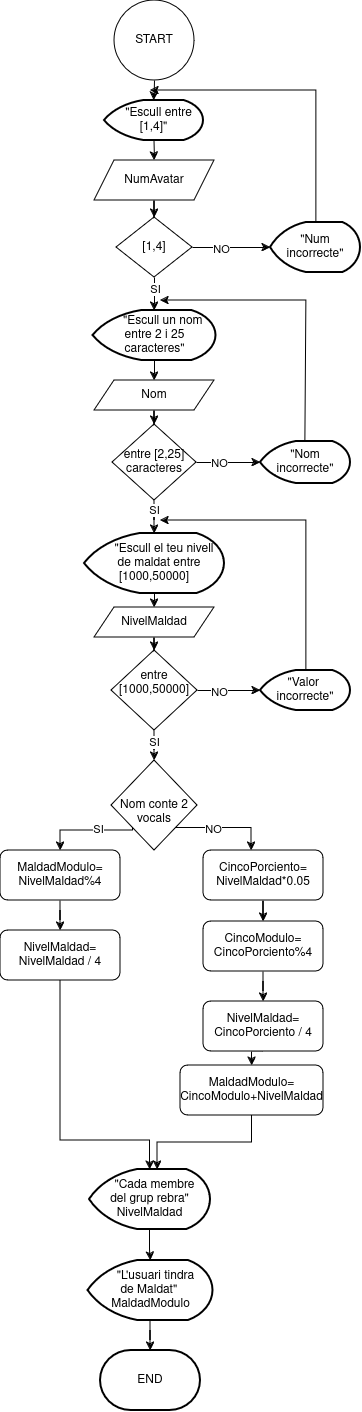

The diagram above was exported from draw.io. Its source (the exported page's mxGraphModel, read from the mxfile embedded in the PNG):
<mxGraphModel dx="2633" dy="1513" grid="1" gridSize="10" guides="1" tooltips="1" connect="1" arrows="1" fold="1" page="1" pageScale="1" pageWidth="827" pageHeight="1169" math="0" shadow="0">
  <root>
    <mxCell id="0" />
    <mxCell id="1" parent="0" />
    <mxCell id="dKiEwsw-xI5HX5Sa3GJA-1" value="START" style="ellipse;whiteSpace=wrap;html=1;aspect=fixed;" vertex="1" parent="1">
      <mxGeometry x="374" width="80" height="80" as="geometry" />
    </mxCell>
    <mxCell id="dKiEwsw-xI5HX5Sa3GJA-11" style="edgeStyle=orthogonalEdgeStyle;rounded=0;orthogonalLoop=1;jettySize=auto;html=1;entryX=0.5;entryY=0;entryDx=0;entryDy=0;" edge="1" parent="1" source="dKiEwsw-xI5HX5Sa3GJA-2" target="dKiEwsw-xI5HX5Sa3GJA-3">
      <mxGeometry relative="1" as="geometry" />
    </mxCell>
    <mxCell id="dKiEwsw-xI5HX5Sa3GJA-2" value="NumAvatar" style="shape=parallelogram;perimeter=parallelogramPerimeter;whiteSpace=wrap;html=1;fixedSize=1;" vertex="1" parent="1">
      <mxGeometry x="354" y="160" width="120" height="40" as="geometry" />
    </mxCell>
    <mxCell id="dKiEwsw-xI5HX5Sa3GJA-3" value="[1,4]" style="rhombus;whiteSpace=wrap;html=1;" vertex="1" parent="1">
      <mxGeometry x="376" y="217" width="76" height="60" as="geometry" />
    </mxCell>
    <mxCell id="dKiEwsw-xI5HX5Sa3GJA-18" style="edgeStyle=orthogonalEdgeStyle;rounded=0;orthogonalLoop=1;jettySize=auto;html=1;entryX=0.5;entryY=0;entryDx=0;entryDy=0;" edge="1" parent="1" source="dKiEwsw-xI5HX5Sa3GJA-4" target="dKiEwsw-xI5HX5Sa3GJA-13">
      <mxGeometry relative="1" as="geometry" />
    </mxCell>
    <mxCell id="dKiEwsw-xI5HX5Sa3GJA-4" value="Nom" style="shape=parallelogram;perimeter=parallelogramPerimeter;whiteSpace=wrap;html=1;fixedSize=1;" vertex="1" parent="1">
      <mxGeometry x="354" y="380" width="120" height="30" as="geometry" />
    </mxCell>
    <mxCell id="dKiEwsw-xI5HX5Sa3GJA-56" style="edgeStyle=orthogonalEdgeStyle;rounded=0;orthogonalLoop=1;jettySize=auto;html=1;exitX=0.5;exitY=1;exitDx=0;exitDy=0;" edge="1" parent="1" source="dKiEwsw-xI5HX5Sa3GJA-13" target="dKiEwsw-xI5HX5Sa3GJA-55">
      <mxGeometry relative="1" as="geometry" />
    </mxCell>
    <mxCell id="dKiEwsw-xI5HX5Sa3GJA-57" value="SI" style="edgeLabel;html=1;align=center;verticalAlign=middle;resizable=0;points=[];" vertex="1" connectable="0" parent="dKiEwsw-xI5HX5Sa3GJA-56">
      <mxGeometry x="0.6333" y="-2" relative="1" as="geometry">
        <mxPoint x="1" y="-15" as="offset" />
      </mxGeometry>
    </mxCell>
    <mxCell id="dKiEwsw-xI5HX5Sa3GJA-13" value="entre [2,25] caracteres" style="rhombus;whiteSpace=wrap;html=1;" vertex="1" parent="1">
      <mxGeometry x="372" y="424" width="84" height="76" as="geometry" />
    </mxCell>
    <mxCell id="dKiEwsw-xI5HX5Sa3GJA-24" style="edgeStyle=orthogonalEdgeStyle;rounded=0;orthogonalLoop=1;jettySize=auto;html=1;" edge="1" parent="1" source="dKiEwsw-xI5HX5Sa3GJA-19" target="dKiEwsw-xI5HX5Sa3GJA-23">
      <mxGeometry relative="1" as="geometry" />
    </mxCell>
    <mxCell id="dKiEwsw-xI5HX5Sa3GJA-30" style="edgeStyle=orthogonalEdgeStyle;rounded=0;orthogonalLoop=1;jettySize=auto;html=1;entryX=0.5;entryY=0;entryDx=0;entryDy=0;" edge="1" parent="1" source="dKiEwsw-xI5HX5Sa3GJA-23" target="dKiEwsw-xI5HX5Sa3GJA-29">
      <mxGeometry relative="1" as="geometry" />
    </mxCell>
    <mxCell id="dKiEwsw-xI5HX5Sa3GJA-31" value="SI" style="edgeLabel;html=1;align=center;verticalAlign=middle;resizable=0;points=[];" vertex="1" connectable="0" parent="dKiEwsw-xI5HX5Sa3GJA-30">
      <mxGeometry x="-0.35" y="-1" relative="1" as="geometry">
        <mxPoint y="-6" as="offset" />
      </mxGeometry>
    </mxCell>
    <mxCell id="dKiEwsw-xI5HX5Sa3GJA-23" value="&lt;div&gt;entre [1000,50000] &lt;br&gt;&lt;/div&gt;&lt;div&gt;&lt;br&gt;&lt;/div&gt;" style="rhombus;whiteSpace=wrap;html=1;" vertex="1" parent="1">
      <mxGeometry x="371" y="650" width="86" height="80" as="geometry" />
    </mxCell>
    <mxCell id="dKiEwsw-xI5HX5Sa3GJA-19" value="NivelMaldad" style="shape=parallelogram;perimeter=parallelogramPerimeter;whiteSpace=wrap;html=1;fixedSize=1;" vertex="1" parent="1">
      <mxGeometry x="354" y="607" width="120" height="30" as="geometry" />
    </mxCell>
    <mxCell id="dKiEwsw-xI5HX5Sa3GJA-67" style="edgeStyle=orthogonalEdgeStyle;rounded=0;orthogonalLoop=1;jettySize=auto;html=1;exitX=0;exitY=1;exitDx=0;exitDy=0;entryX=0.5;entryY=0;entryDx=0;entryDy=0;" edge="1" parent="1" source="dKiEwsw-xI5HX5Sa3GJA-29" target="dKiEwsw-xI5HX5Sa3GJA-72">
      <mxGeometry relative="1" as="geometry">
        <Array as="points">
          <mxPoint x="393" y="830" />
          <mxPoint x="320" y="830" />
        </Array>
      </mxGeometry>
    </mxCell>
    <mxCell id="dKiEwsw-xI5HX5Sa3GJA-68" value="SI" style="edgeLabel;html=1;align=center;verticalAlign=middle;resizable=0;points=[];" vertex="1" connectable="0" parent="dKiEwsw-xI5HX5Sa3GJA-67">
      <mxGeometry x="-0.1845" y="-2" relative="1" as="geometry">
        <mxPoint as="offset" />
      </mxGeometry>
    </mxCell>
    <mxCell id="dKiEwsw-xI5HX5Sa3GJA-29" value="&lt;br&gt;&lt;div&gt;Nom conte 2 vocals&lt;/div&gt;" style="rhombus;whiteSpace=wrap;html=1;" vertex="1" parent="1">
      <mxGeometry x="371" y="760" width="86" height="90" as="geometry" />
    </mxCell>
    <mxCell id="dKiEwsw-xI5HX5Sa3GJA-33" value="&lt;div&gt;NivelMaldad=&lt;/div&gt;&lt;div&gt;NivelMaldad / 4 &lt;br&gt;&lt;/div&gt;" style="rounded=1;whiteSpace=wrap;html=1;" vertex="1" parent="1">
      <mxGeometry x="260" y="930" width="120" height="50" as="geometry" />
    </mxCell>
    <mxCell id="dKiEwsw-xI5HX5Sa3GJA-36" style="edgeStyle=orthogonalEdgeStyle;rounded=0;orthogonalLoop=1;jettySize=auto;html=1;exitX=0.5;exitY=1;exitDx=0;exitDy=0;exitPerimeter=0;entryX=0.5;entryY=0;entryDx=0;entryDy=0;" edge="1" parent="1" source="dKiEwsw-xI5HX5Sa3GJA-34" target="dKiEwsw-xI5HX5Sa3GJA-2">
      <mxGeometry relative="1" as="geometry" />
    </mxCell>
    <mxCell id="dKiEwsw-xI5HX5Sa3GJA-34" value="&amp;nbsp;&amp;nbsp; &quot;Escull entre [1,4]&quot; " style="strokeWidth=2;html=1;shape=mxgraph.flowchart.display;whiteSpace=wrap;" vertex="1" parent="1">
      <mxGeometry x="364" y="100" width="99" height="40" as="geometry" />
    </mxCell>
    <mxCell id="dKiEwsw-xI5HX5Sa3GJA-35" style="edgeStyle=orthogonalEdgeStyle;rounded=0;orthogonalLoop=1;jettySize=auto;html=1;exitX=0.5;exitY=1;exitDx=0;exitDy=0;entryX=0.5;entryY=0;entryDx=0;entryDy=0;entryPerimeter=0;" edge="1" parent="1" source="dKiEwsw-xI5HX5Sa3GJA-1" target="dKiEwsw-xI5HX5Sa3GJA-34">
      <mxGeometry relative="1" as="geometry" />
    </mxCell>
    <mxCell id="dKiEwsw-xI5HX5Sa3GJA-43" style="edgeStyle=orthogonalEdgeStyle;rounded=0;orthogonalLoop=1;jettySize=auto;html=1;" edge="1" parent="1" source="dKiEwsw-xI5HX5Sa3GJA-37">
      <mxGeometry relative="1" as="geometry">
        <mxPoint x="410" y="90" as="targetPoint" />
        <Array as="points">
          <mxPoint x="576" y="90" />
        </Array>
      </mxGeometry>
    </mxCell>
    <mxCell id="dKiEwsw-xI5HX5Sa3GJA-37" value="&quot;Num incorrecte&quot;" style="strokeWidth=2;html=1;shape=mxgraph.flowchart.display;whiteSpace=wrap;" vertex="1" parent="1">
      <mxGeometry x="530" y="222" width="90" height="50" as="geometry" />
    </mxCell>
    <mxCell id="dKiEwsw-xI5HX5Sa3GJA-48" style="edgeStyle=orthogonalEdgeStyle;rounded=0;orthogonalLoop=1;jettySize=auto;html=1;exitX=0.5;exitY=1;exitDx=0;exitDy=0;exitPerimeter=0;entryX=0.5;entryY=0;entryDx=0;entryDy=0;" edge="1" parent="1" source="dKiEwsw-xI5HX5Sa3GJA-45" target="dKiEwsw-xI5HX5Sa3GJA-4">
      <mxGeometry relative="1" as="geometry" />
    </mxCell>
    <mxCell id="dKiEwsw-xI5HX5Sa3GJA-45" value="&amp;nbsp;&amp;nbsp;&amp;nbsp;&amp;nbsp; &quot;Escull un nom entre 2 i 25 caracteres&quot;" style="strokeWidth=2;html=1;shape=mxgraph.flowchart.display;whiteSpace=wrap;" vertex="1" parent="1">
      <mxGeometry x="352.5" y="310" width="123" height="50" as="geometry" />
    </mxCell>
    <mxCell id="dKiEwsw-xI5HX5Sa3GJA-46" style="edgeStyle=orthogonalEdgeStyle;rounded=0;orthogonalLoop=1;jettySize=auto;html=1;exitX=0.5;exitY=1;exitDx=0;exitDy=0;entryX=0.5;entryY=0;entryDx=0;entryDy=0;entryPerimeter=0;" edge="1" parent="1" source="dKiEwsw-xI5HX5Sa3GJA-3" target="dKiEwsw-xI5HX5Sa3GJA-45">
      <mxGeometry relative="1" as="geometry" />
    </mxCell>
    <mxCell id="dKiEwsw-xI5HX5Sa3GJA-47" value="SI" style="edgeLabel;html=1;align=center;verticalAlign=middle;resizable=0;points=[];" vertex="1" connectable="0" parent="dKiEwsw-xI5HX5Sa3GJA-46">
      <mxGeometry x="-0.3878" relative="1" as="geometry">
        <mxPoint y="1" as="offset" />
      </mxGeometry>
    </mxCell>
    <mxCell id="dKiEwsw-xI5HX5Sa3GJA-54" style="edgeStyle=orthogonalEdgeStyle;rounded=0;orthogonalLoop=1;jettySize=auto;html=1;exitX=0.5;exitY=0;exitDx=0;exitDy=0;exitPerimeter=0;" edge="1" parent="1" source="dKiEwsw-xI5HX5Sa3GJA-49">
      <mxGeometry relative="1" as="geometry">
        <mxPoint x="420" y="300" as="targetPoint" />
        <Array as="points">
          <mxPoint x="566" y="441" />
          <mxPoint x="566" y="300" />
        </Array>
      </mxGeometry>
    </mxCell>
    <mxCell id="dKiEwsw-xI5HX5Sa3GJA-49" value="&quot;Nom incorrecte&quot;" style="strokeWidth=2;html=1;shape=mxgraph.flowchart.display;whiteSpace=wrap;" vertex="1" parent="1">
      <mxGeometry x="520" y="441" width="90" height="42" as="geometry" />
    </mxCell>
    <mxCell id="dKiEwsw-xI5HX5Sa3GJA-50" style="edgeStyle=orthogonalEdgeStyle;rounded=0;orthogonalLoop=1;jettySize=auto;html=1;exitX=1;exitY=0.5;exitDx=0;exitDy=0;entryX=0;entryY=0.5;entryDx=0;entryDy=0;entryPerimeter=0;" edge="1" parent="1" source="dKiEwsw-xI5HX5Sa3GJA-13" target="dKiEwsw-xI5HX5Sa3GJA-49">
      <mxGeometry relative="1" as="geometry" />
    </mxCell>
    <mxCell id="dKiEwsw-xI5HX5Sa3GJA-59" value="NO" style="edgeLabel;html=1;align=center;verticalAlign=middle;resizable=0;points=[];" vertex="1" connectable="0" parent="dKiEwsw-xI5HX5Sa3GJA-50">
      <mxGeometry x="-0.3125" relative="1" as="geometry">
        <mxPoint as="offset" />
      </mxGeometry>
    </mxCell>
    <mxCell id="dKiEwsw-xI5HX5Sa3GJA-52" style="edgeStyle=orthogonalEdgeStyle;rounded=0;orthogonalLoop=1;jettySize=auto;html=1;exitX=1;exitY=0.5;exitDx=0;exitDy=0;entryX=0;entryY=0.5;entryDx=0;entryDy=0;entryPerimeter=0;" edge="1" parent="1" source="dKiEwsw-xI5HX5Sa3GJA-3" target="dKiEwsw-xI5HX5Sa3GJA-37">
      <mxGeometry relative="1" as="geometry" />
    </mxCell>
    <mxCell id="dKiEwsw-xI5HX5Sa3GJA-53" value="NO" style="edgeLabel;html=1;align=center;verticalAlign=middle;resizable=0;points=[];" vertex="1" connectable="0" parent="dKiEwsw-xI5HX5Sa3GJA-52">
      <mxGeometry x="-0.2821" y="-1" relative="1" as="geometry">
        <mxPoint as="offset" />
      </mxGeometry>
    </mxCell>
    <mxCell id="dKiEwsw-xI5HX5Sa3GJA-58" style="edgeStyle=orthogonalEdgeStyle;rounded=0;orthogonalLoop=1;jettySize=auto;html=1;exitX=0.5;exitY=1;exitDx=0;exitDy=0;exitPerimeter=0;entryX=0.5;entryY=0;entryDx=0;entryDy=0;" edge="1" parent="1" source="dKiEwsw-xI5HX5Sa3GJA-55" target="dKiEwsw-xI5HX5Sa3GJA-19">
      <mxGeometry relative="1" as="geometry" />
    </mxCell>
    <mxCell id="dKiEwsw-xI5HX5Sa3GJA-55" value="&lt;div&gt;&amp;nbsp;&amp;nbsp;&amp;nbsp;&amp;nbsp;&amp;nbsp;&amp;nbsp;&amp;nbsp; &quot;Escull el teu nivell &amp;nbsp; &amp;nbsp;&amp;nbsp; de maldat entre [1000,50000]&lt;br&gt;&lt;/div&gt;" style="strokeWidth=2;html=1;shape=mxgraph.flowchart.display;whiteSpace=wrap;" vertex="1" parent="1">
      <mxGeometry x="344" y="533" width="140" height="60" as="geometry" />
    </mxCell>
    <mxCell id="dKiEwsw-xI5HX5Sa3GJA-62" style="edgeStyle=orthogonalEdgeStyle;rounded=0;orthogonalLoop=1;jettySize=auto;html=1;" edge="1" parent="1" source="dKiEwsw-xI5HX5Sa3GJA-60">
      <mxGeometry relative="1" as="geometry">
        <mxPoint x="420" y="520" as="targetPoint" />
        <Array as="points">
          <mxPoint x="566" y="520" />
        </Array>
      </mxGeometry>
    </mxCell>
    <mxCell id="dKiEwsw-xI5HX5Sa3GJA-60" value="&lt;div&gt;&quot;Valor&amp;nbsp;&lt;/div&gt;&lt;div&gt;incorrecte&quot;&lt;/div&gt;" style="strokeWidth=2;html=1;shape=mxgraph.flowchart.display;whiteSpace=wrap;" vertex="1" parent="1">
      <mxGeometry x="520" y="670" width="90" height="40" as="geometry" />
    </mxCell>
    <mxCell id="dKiEwsw-xI5HX5Sa3GJA-61" style="edgeStyle=orthogonalEdgeStyle;rounded=0;orthogonalLoop=1;jettySize=auto;html=1;entryX=0;entryY=0.5;entryDx=0;entryDy=0;entryPerimeter=0;" edge="1" parent="1" source="dKiEwsw-xI5HX5Sa3GJA-23" target="dKiEwsw-xI5HX5Sa3GJA-60">
      <mxGeometry relative="1" as="geometry" />
    </mxCell>
    <mxCell id="dKiEwsw-xI5HX5Sa3GJA-63" value="NO" style="edgeLabel;html=1;align=center;verticalAlign=middle;resizable=0;points=[];" vertex="1" connectable="0" parent="dKiEwsw-xI5HX5Sa3GJA-61">
      <mxGeometry x="-0.3333" y="-1" relative="1" as="geometry">
        <mxPoint as="offset" />
      </mxGeometry>
    </mxCell>
    <mxCell id="dKiEwsw-xI5HX5Sa3GJA-77" value="" style="edgeStyle=orthogonalEdgeStyle;rounded=0;orthogonalLoop=1;jettySize=auto;html=1;" edge="1" parent="1" source="dKiEwsw-xI5HX5Sa3GJA-65" target="dKiEwsw-xI5HX5Sa3GJA-76">
      <mxGeometry relative="1" as="geometry" />
    </mxCell>
    <mxCell id="dKiEwsw-xI5HX5Sa3GJA-65" value="&lt;div&gt;CincoPorciento=&lt;/div&gt;&lt;div&gt;NivelMaldad*0.05&lt;br&gt;&lt;/div&gt;" style="rounded=1;whiteSpace=wrap;html=1;" vertex="1" parent="1">
      <mxGeometry x="463" y="850" width="120" height="50" as="geometry" />
    </mxCell>
    <mxCell id="dKiEwsw-xI5HX5Sa3GJA-66" style="edgeStyle=orthogonalEdgeStyle;rounded=0;orthogonalLoop=1;jettySize=auto;html=1;exitX=1;exitY=1;exitDx=0;exitDy=0;entryX=0.4;entryY=0;entryDx=0;entryDy=0;entryPerimeter=0;" edge="1" parent="1" source="dKiEwsw-xI5HX5Sa3GJA-29" target="dKiEwsw-xI5HX5Sa3GJA-65">
      <mxGeometry relative="1" as="geometry" />
    </mxCell>
    <mxCell id="dKiEwsw-xI5HX5Sa3GJA-69" value="NO" style="edgeLabel;html=1;align=center;verticalAlign=middle;resizable=0;points=[];" vertex="1" connectable="0" parent="dKiEwsw-xI5HX5Sa3GJA-66">
      <mxGeometry x="-0.2551" relative="1" as="geometry">
        <mxPoint y="1" as="offset" />
      </mxGeometry>
    </mxCell>
    <mxCell id="dKiEwsw-xI5HX5Sa3GJA-90" value="" style="edgeStyle=orthogonalEdgeStyle;rounded=0;orthogonalLoop=1;jettySize=auto;html=1;" edge="1" parent="1" source="dKiEwsw-xI5HX5Sa3GJA-70" target="dKiEwsw-xI5HX5Sa3GJA-82">
      <mxGeometry relative="1" as="geometry" />
    </mxCell>
    <mxCell id="dKiEwsw-xI5HX5Sa3GJA-70" value="&lt;div&gt;&amp;nbsp;&amp;nbsp;&amp;nbsp; &quot;Cada membre&amp;nbsp;&lt;/div&gt;&lt;div&gt;del grup rebra&quot; NivelMaldad&lt;/div&gt;" style="strokeWidth=2;html=1;shape=mxgraph.flowchart.display;whiteSpace=wrap;" vertex="1" parent="1">
      <mxGeometry x="349" y="1169" width="121" height="60" as="geometry" />
    </mxCell>
    <mxCell id="dKiEwsw-xI5HX5Sa3GJA-71" value="END" style="strokeWidth=2;html=1;shape=mxgraph.flowchart.terminator;whiteSpace=wrap;" vertex="1" parent="1">
      <mxGeometry x="360" y="1350" width="100" height="60" as="geometry" />
    </mxCell>
    <mxCell id="dKiEwsw-xI5HX5Sa3GJA-75" value="" style="edgeStyle=orthogonalEdgeStyle;rounded=0;orthogonalLoop=1;jettySize=auto;html=1;" edge="1" parent="1" source="dKiEwsw-xI5HX5Sa3GJA-72" target="dKiEwsw-xI5HX5Sa3GJA-33">
      <mxGeometry relative="1" as="geometry" />
    </mxCell>
    <mxCell id="dKiEwsw-xI5HX5Sa3GJA-72" value="&lt;div&gt;MaldadModulo=&lt;/div&gt;&lt;div&gt;NivelMaldad%4&lt;/div&gt;" style="rounded=1;whiteSpace=wrap;html=1;" vertex="1" parent="1">
      <mxGeometry x="260" y="850" width="120" height="50" as="geometry" />
    </mxCell>
    <mxCell id="dKiEwsw-xI5HX5Sa3GJA-79" value="" style="edgeStyle=orthogonalEdgeStyle;rounded=0;orthogonalLoop=1;jettySize=auto;html=1;" edge="1" parent="1" source="dKiEwsw-xI5HX5Sa3GJA-76" target="dKiEwsw-xI5HX5Sa3GJA-78">
      <mxGeometry relative="1" as="geometry" />
    </mxCell>
    <mxCell id="dKiEwsw-xI5HX5Sa3GJA-76" value="&lt;div&gt;CincoModulo=&lt;/div&gt;&lt;div&gt;CincoPorciento%4&lt;/div&gt;" style="rounded=1;whiteSpace=wrap;html=1;" vertex="1" parent="1">
      <mxGeometry x="463" y="921" width="120" height="50" as="geometry" />
    </mxCell>
    <mxCell id="dKiEwsw-xI5HX5Sa3GJA-81" style="edgeStyle=orthogonalEdgeStyle;rounded=0;orthogonalLoop=1;jettySize=auto;html=1;exitX=0.5;exitY=1;exitDx=0;exitDy=0;entryX=0.5;entryY=0;entryDx=0;entryDy=0;" edge="1" parent="1" source="dKiEwsw-xI5HX5Sa3GJA-78" target="dKiEwsw-xI5HX5Sa3GJA-80">
      <mxGeometry relative="1" as="geometry" />
    </mxCell>
    <mxCell id="dKiEwsw-xI5HX5Sa3GJA-78" value="&lt;div&gt;NivelMaldad=&lt;/div&gt;&lt;div&gt;CincoPorciento / 4 &lt;br&gt;&lt;/div&gt;" style="rounded=1;whiteSpace=wrap;html=1;" vertex="1" parent="1">
      <mxGeometry x="463" y="1001" width="120" height="50" as="geometry" />
    </mxCell>
    <mxCell id="dKiEwsw-xI5HX5Sa3GJA-80" value="&lt;div&gt;MaldadModulo=&lt;/div&gt;&lt;div&gt;CincoModulo+NivelMaldad&lt;br&gt;&lt;/div&gt;" style="rounded=1;whiteSpace=wrap;html=1;" vertex="1" parent="1">
      <mxGeometry x="440" y="1065" width="143" height="50" as="geometry" />
    </mxCell>
    <mxCell id="dKiEwsw-xI5HX5Sa3GJA-91" value="" style="edgeStyle=orthogonalEdgeStyle;rounded=0;orthogonalLoop=1;jettySize=auto;html=1;" edge="1" parent="1" source="dKiEwsw-xI5HX5Sa3GJA-82" target="dKiEwsw-xI5HX5Sa3GJA-71">
      <mxGeometry relative="1" as="geometry" />
    </mxCell>
    <mxCell id="dKiEwsw-xI5HX5Sa3GJA-82" value="&lt;div&gt;&amp;nbsp;&amp;nbsp;&amp;nbsp; &quot;L'usuari tindra&amp;nbsp;&lt;/div&gt;&lt;div&gt;de Maldat&quot;&amp;nbsp;&lt;/div&gt;&lt;div&gt;MaldadModulo&lt;/div&gt;" style="strokeWidth=2;html=1;shape=mxgraph.flowchart.display;whiteSpace=wrap;" vertex="1" parent="1">
      <mxGeometry x="347.5" y="1260" width="125" height="60" as="geometry" />
    </mxCell>
    <mxCell id="dKiEwsw-xI5HX5Sa3GJA-88" style="edgeStyle=orthogonalEdgeStyle;rounded=0;orthogonalLoop=1;jettySize=auto;html=1;entryX=0.562;entryY=0;entryDx=0;entryDy=0;entryPerimeter=0;" edge="1" parent="1" source="dKiEwsw-xI5HX5Sa3GJA-80" target="dKiEwsw-xI5HX5Sa3GJA-70">
      <mxGeometry relative="1" as="geometry" />
    </mxCell>
    <mxCell id="dKiEwsw-xI5HX5Sa3GJA-92" style="edgeStyle=orthogonalEdgeStyle;rounded=0;orthogonalLoop=1;jettySize=auto;html=1;entryX=0.5;entryY=0;entryDx=0;entryDy=0;entryPerimeter=0;" edge="1" parent="1" source="dKiEwsw-xI5HX5Sa3GJA-33" target="dKiEwsw-xI5HX5Sa3GJA-70">
      <mxGeometry relative="1" as="geometry">
        <Array as="points">
          <mxPoint x="320" y="1140" />
          <mxPoint x="410" y="1140" />
        </Array>
      </mxGeometry>
    </mxCell>
  </root>
</mxGraphModel>